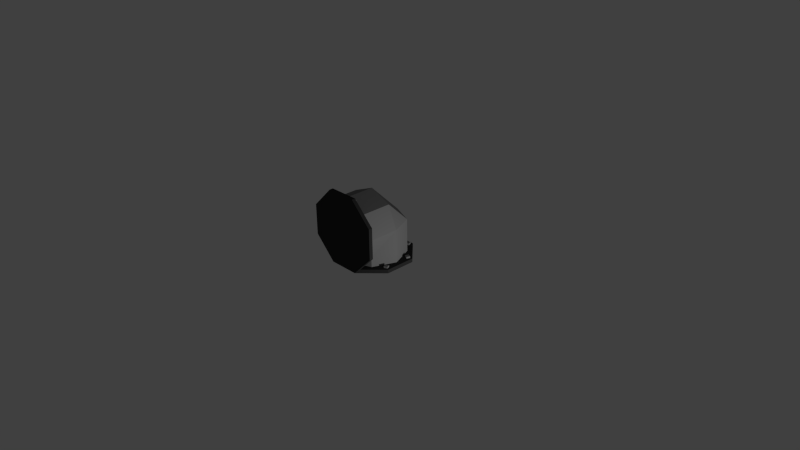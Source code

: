 # Source: pipe-bend.blend  (saved by Blender 2.76.0; exported with 4.5.12 LTS)
import bpy
from mathutils import Matrix  # noqa: F401  (used for matrix-valued properties, if any)

bpy.ops.wm.read_factory_settings(use_empty=True)
scene = bpy.context.scene
scene.name = 'Scene'

# ---- collections
col_collection_1 = bpy.data.collections.new('Collection 1'); scene.collection.children.link(col_collection_1)

# ---- materials (node trees are filled in below, after node groups)
mat_cap = bpy.data.materials.new('Cap')
mat_cap.alpha_threshold = 0.0
mat_cap.use_transparent_shadow = False
mat_cap.diffuse_color = (0.0331, 0.0331, 0.0331, 1.0)
mat_cap.roughness = 0.5
mat_pipe___bolt = bpy.data.materials.new('Pipe & Bolt')
mat_pipe___bolt.alpha_threshold = 0.0
mat_pipe___bolt.use_transparent_shadow = False
mat_pipe___bolt.diffuse_color = (0.2203, 0.2203, 0.2203, 1.0)
mat_pipe___bolt.roughness = 0.5
mat_pipe___bolt.line_color = (0.0, 0.0, 0.0, 1.0)

# ---- material node trees

# ---- world
world_world = bpy.data.worlds.new('World'); scene.world = world_world
world_world.color = (0.05088, 0.05088, 0.05088)
world_world.use_sun_shadow = False
world_world.sun_shadow_jitter_overblur = 0.0
world_world.cycles.sampling_method = 'MANUAL'
world_world.cycles.sample_map_resolution = 256

# ---- cameras
cam_camera = bpy.data.cameras.new('Camera')
cam_camera.clip_end = 100.0
cam_camera.lens = 35.0
cam_camera.sensor_width = 32.0
cam_camera.sensor_height = 18.0
cam_camera.ortho_scale = 7.314
cam_camera.dof.focus_distance = 0.0
cam_camera.dof.aperture_fstop = 128.0

# ---- lights
light_lamp = bpy.data.lights.new('Lamp', 'POINT')
light_lamp.transmission_factor = 0.0
light_lamp.cutoff_distance = 30.0
light_lamp.energy = 100.0
light_lamp.shadow_buffer_clip_start = 1.001
light_lamp.shadow_soft_size = 0.1
light_lamp.shadow_maximum_resolution = 0.006
light_lamp.use_absolute_resolution = True
light_lamp.cycles.use_multiple_importance_sampling = False

# ---- meshes
me_cube_006 = bpy.data.meshes.new('Cube.006')
me_cube_006.from_pydata([(-0.2071, -0.5, 0.45), (0.2071, -0.5, 0.45), (0.5, -0.2071, 0.5), (0.5, -0.2071, 0.45), (0.5, 0.2071, 0.5), (0.5, 0.2071, 0.45), (0.2071, 0.5, 0.5), (0.2071, 0.5, 0.45), (-0.2071, 0.5, 0.5), (-0.2071, 0.5, 0.45), (-0.5, 0.2071, 0.5), (-0.5, 0.2071, 0.45), (-0.5, -0.2071, 0.5), (-0.5, -0.2071, 0.45), (-0.3061, 0.3061, 0.45), (-2.384e-08, 0.433, 0.45), (0.3061, 0.3061, 0.45), (0.433, -2.086e-08, 0.45), (0.3061, -0.3061, 0.45), (-4.768e-08, -0.433, 0.45), (-0.3061, -0.3061, 0.45), (-0.433, -1.52e-07, 0.45), (0.4535, 0.1473, 0.475), (0.4535, 0.1473, 0.425), (0.4727, 0.1935, 0.475), (0.4727, 0.1935, 0.425), (0.4073, 0.1665, 0.475), (0.4073, 0.1665, 0.425), (0.4265, 0.2127, 0.475), (0.4265, 0.2127, 0.425), (-0.4265, -0.2127, 0.475), (-0.4265, -0.2127, 0.425), (-0.4073, -0.1665, 0.475), (-0.4073, -0.1665, 0.425), (-0.4727, -0.1935, 0.475), (-0.4727, -0.1935, 0.425), (-0.4535, -0.1473, 0.475), (-0.4535, -0.1473, 0.425), (0.2165, 0.4249, 0.475), (0.2165, 0.4249, 0.425), (0.1974, 0.4711, 0.475), (0.1974, 0.4711, 0.425), (0.1703, 0.4057, 0.475), (0.1703, 0.4057, 0.425), (0.1512, 0.4519, 0.475), (0.1512, 0.4519, 0.425), (-0.1473, 0.4535, 0.475), (-0.1473, 0.4535, 0.425), (-0.1935, 0.4727, 0.475), (-0.1935, 0.4727, 0.425), (-0.1665, 0.4073, 0.475), (-0.1665, 0.4073, 0.425), (-0.2127, 0.4265, 0.475), (-0.2127, 0.4265, 0.425), (-0.4249, 0.2165, 0.475), (-0.4249, 0.2165, 0.425), (-0.4711, 0.1974, 0.475), (-0.4711, 0.1974, 0.425), (-0.4057, 0.1703, 0.475), (-0.4057, 0.1703, 0.425), (-0.4519, 0.1512, 0.475), (-0.4519, 0.1512, 0.425), (0.4519, -0.1512, 0.475), (0.4519, -0.1512, 0.425), (0.4057, -0.1703, 0.475), (0.4057, -0.1703, 0.425), (0.4711, -0.1974, 0.475), (0.4711, -0.1974, 0.425), (0.4249, -0.2165, 0.475), (0.4249, -0.2165, 0.425), (-0.3061, 0.3061, 0.0), (-2.384e-08, 0.433, 0.0), (0.3061, 0.3061, 0.0), (0.3061, -0.3061, 0.3061), (-0.433, -1.52e-07, 0.0), (-0.2071, -0.5, -0.5), (-0.2071, -0.45, -0.5), (0.2071, -0.5, -0.5), (0.2071, -0.45, -0.5), (0.5, -0.5, -0.2071), (0.5, -0.45, -0.2071), (0.5, -0.5, 0.2071), (0.5, -0.45, 0.2071), (0.2071, -0.5, 0.5), (0.2071, -0.45, 0.5), (-0.2071, -0.5, 0.5), (-0.2071, -0.45, 0.5), (-0.5, -0.5, 0.2071), (-0.5, -0.45, 0.2071), (-0.5, -0.5, -0.2071), (-0.5, -0.45, -0.2071), (-0.3061, -0.45, -0.3061), (-2.384e-08, -0.45, -0.433), (0.3061, -0.45, -0.3061), (0.433, -0.45, -5.96e-08), (0.3061, -0.45, 0.3061), (-4.768e-08, -0.45, 0.433), (-0.3061, -0.45, 0.3061), (-0.433, -0.45, 5.96e-08), (-0.4535, -0.475, -0.1473), (-0.4535, -0.425, -0.1473), (-0.4727, -0.475, -0.1935), (-0.4727, -0.425, -0.1935), (-0.4073, -0.475, -0.1665), (-0.4073, -0.425, -0.1665), (-0.4265, -0.475, -0.2127), (-0.4265, -0.425, -0.2127), (0.4265, -0.475, 0.2127), (0.4265, -0.425, 0.2127), (0.4073, -0.475, 0.1665), (0.4073, -0.425, 0.1665), (0.4727, -0.475, 0.1935), (0.4727, -0.425, 0.1935), (0.4535, -0.475, 0.1473), (0.4535, -0.425, 0.1473), (-0.2165, -0.475, -0.4249), (-0.2165, -0.425, -0.4249), (-0.1974, -0.475, -0.4711), (-0.1974, -0.425, -0.4711), (-0.1703, -0.475, -0.4057), (-0.1703, -0.425, -0.4057), (-0.1512, -0.475, -0.4519), (-0.1512, -0.425, -0.4519), (0.1512, -0.475, 0.4519), (0.1703, -0.475, 0.4057), (0.1974, -0.475, 0.4711), (0.2165, -0.475, 0.4249), (0.1473, -0.475, -0.4535), (0.1473, -0.425, -0.4535), (0.1935, -0.475, -0.4727), (0.1935, -0.425, -0.4727), (0.1665, -0.475, -0.4073), (0.1665, -0.425, -0.4073), (0.2127, -0.475, -0.4265), (0.2127, -0.425, -0.4265), (-0.2127, -0.475, 0.4265), (-0.1665, -0.475, 0.4073), (-0.1935, -0.475, 0.4727), (-0.1473, -0.475, 0.4535), (0.4249, -0.475, -0.2165), (0.4249, -0.425, -0.2165), (0.4711, -0.475, -0.1974), (0.4711, -0.425, -0.1974), (0.4057, -0.475, -0.1703), (0.4057, -0.425, -0.1703), (0.4519, -0.475, -0.1512), (0.4519, -0.425, -0.1512), (-0.4519, -0.475, 0.1512), (-0.4519, -0.425, 0.1512), (-0.4057, -0.475, 0.1703), (-0.4057, -0.425, 0.1703), (-0.4711, -0.475, 0.1974), (-0.4711, -0.425, 0.1974), (-0.4249, -0.475, 0.2165), (-0.4249, -0.425, 0.2165), (-0.3061, 0.0, -0.3061), (-2.384e-08, 0.0, -0.433), (0.3061, 0.0, -0.3061), (0.433, -2.98e-08, -5.96e-08), (-4.768e-08, -0.433, 0.433), (-0.3061, -0.3061, 0.3061)], [], [(2, 3, 5, 4), (4, 5, 7, 6), (6, 7, 9, 8), (8, 9, 11, 10), (1, 0, 13, 11, 9, 7, 5, 3), (10, 11, 13, 12), (70, 14, 15, 71), (71, 15, 16, 72), (74, 21, 14, 70), (23, 25, 24, 22), (25, 29, 28, 24), (29, 27, 26, 28), (27, 23, 22, 26), (27, 29, 25, 23), (31, 33, 32, 30), (33, 37, 36, 32), (37, 35, 34, 36), (35, 31, 30, 34), (35, 37, 33, 31), (39, 41, 40, 38), (41, 45, 44, 40), (45, 43, 42, 44), (43, 39, 38, 42), (43, 45, 41, 39), (47, 49, 48, 46), (49, 53, 52, 48), (53, 51, 50, 52), (51, 47, 46, 50), (51, 53, 49, 47), (55, 57, 56, 54), (57, 61, 60, 56), (61, 59, 58, 60), (59, 55, 54, 58), (59, 61, 57, 55), (63, 65, 64, 62), (65, 69, 68, 64), (69, 67, 66, 68), (67, 63, 62, 66), (67, 69, 65, 63), (75, 76, 78, 77), (77, 78, 80, 79), (79, 80, 82, 81), (81, 82, 84, 83), (85, 86, 88, 87), (78, 76, 90, 88, 86, 84, 82, 80), (89, 90, 76, 75), (87, 88, 90, 89), (75, 77, 79, 81, 83, 85, 87, 89), (100, 102, 101, 99), (102, 106, 105, 101), (106, 104, 103, 105), (104, 100, 99, 103), (99, 101, 105, 103), (104, 106, 102, 100), (108, 110, 109, 107), (110, 114, 113, 109), (114, 112, 111, 113), (112, 108, 107, 111), (107, 109, 113, 111), (112, 114, 110, 108), (116, 118, 117, 115), (118, 122, 121, 117), (122, 120, 119, 121), (120, 116, 115, 119), (115, 117, 121, 119), (120, 122, 118, 116), (123, 124, 126, 125), (128, 130, 129, 127), (130, 134, 133, 129), (134, 132, 131, 133), (132, 128, 127, 131), (127, 129, 133, 131), (132, 134, 130, 128), (135, 136, 138, 137), (140, 142, 141, 139), (142, 146, 145, 141), (146, 144, 143, 145), (144, 140, 139, 143), (139, 141, 145, 143), (144, 146, 142, 140), (148, 150, 149, 147), (150, 154, 153, 149), (154, 152, 151, 153), (152, 148, 147, 151), (147, 149, 153, 151), (152, 154, 150, 148), (96, 159, 160, 97), (93, 157, 158, 94), (92, 156, 157, 93), (91, 155, 156, 92), (158, 157, 72), (72, 157, 156, 71), (71, 156, 155, 70), (83, 1, 3, 2), (12, 13, 0, 85), (85, 83, 2, 4, 6, 8, 10, 12), (72, 16, 17, 158), (158, 17, 18, 73), (73, 18, 19, 159), (159, 19, 20, 160), (160, 20, 21, 74), (97, 160, 74, 98), (98, 74, 155, 91), (95, 73, 159, 96), (94, 158, 73, 95), (155, 74, 70)])
me_cube_006.polygons.foreach_set('material_index', [0, 0, 0, 0, 0, 0, 1, 1, 1, 1, 1, 1, 1, 1, 1, 1, 1, 1, 1, 1, 1, 1, 1, 1, 1, 1, 1, 1, 1, 1, 1, 1, 1, 1, 1, 1, 1, 1, 1, 0, 0, 0, 0, 0, 0, 0, 0, 0, 1, 1, 1, 1, 1, 1, 1, 1, 1, 1, 1, 1, 1, 1, 1, 1, 1, 1, 1, 1, 1, 1, 1, 1, 1, 1, 1, 1, 1, 1, 1, 1, 1, 1, 1, 1, 1, 1, 1, 1, 1, 1, 1, 1, 1, 0, 0, 0, 1, 1, 1, 1, 1, 1, 1, 1, 1, 1])
me_cube_006.materials.append(mat_cap)
me_cube_006.materials.append(mat_pipe___bolt)
me_cube_006.use_remesh_preserve_volume = False
me_cube_006.use_remesh_preserve_attributes = False
me_cube_006.use_mirror_vertex_groups = False
me_cube_006.update()

# ---- objects
ob_pipe_bend = bpy.data.objects.new('pipe-bend', me_cube_006)
ob_lamp = bpy.data.objects.new('Lamp', light_lamp)
ob_camera = bpy.data.objects.new('Camera', cam_camera)

# ---- transforms, parenting, visibility, modifiers, constraints
ob_pipe_bend.location = (0.0, 0.0, 0.5)
ob_pipe_bend.rotation_euler = (1.571, -0.0, 0.0)
ob_pipe_bend.lineart.crease_threshold = 0.0
ob_lamp.location = (2.972, -0.06496, 0.2143)
ob_lamp.rotation_euler = (0.6503, 0.05522, 1.866)
ob_lamp.lock_rotations_4d = False
ob_lamp.empty_display_type = 'ARROWS'
ob_lamp.color = (0.0, 0.0, 0.0, 0.0)
ob_lamp.lineart.crease_threshold = 0.0
ob_camera.location = (7.481, -6.508, 5.344)
ob_camera.rotation_euler = (1.109, 0.01082, 0.8149)
ob_camera.lock_rotations_4d = False
ob_camera.empty_display_type = 'ARROWS'
ob_camera.color = (0.0, 0.0, 0.0, 0.0)
ob_camera.display_type = 'WIRE'
ob_camera.lineart.crease_threshold = 0.0

# ---- collection membership
col_collection_1.objects.link(ob_pipe_bend)
col_collection_1.objects.link(ob_lamp)
col_collection_1.objects.link(ob_camera)

# ---- scene / render settings (as saved in the file)
scene.camera = ob_camera
scene.frame_start = 1; scene.frame_end = 250; scene.frame_set(1)
scene.render.engine = 'BLENDER_EEVEE_NEXT'
scene.render.resolution_percentage = 50
scene.render.dither_intensity = 0.0
scene.cycles.use_denoising = False
scene.cycles.samples = 10
scene.cycles.sampling_pattern = 'TABULATED_SOBOL'
scene.cycles.light_sampling_threshold = 0.0
scene.cycles.use_adaptive_sampling = False
scene.cycles.use_light_tree = False
scene.cycles.blur_glossy = 0.0
scene.cycles.pixel_filter_type = 'GAUSSIAN'
scene.cycles.sample_clamp_indirect = 0.0
scene.view_settings.view_transform = 'Standard'
bpy.context.view_layer.update()
